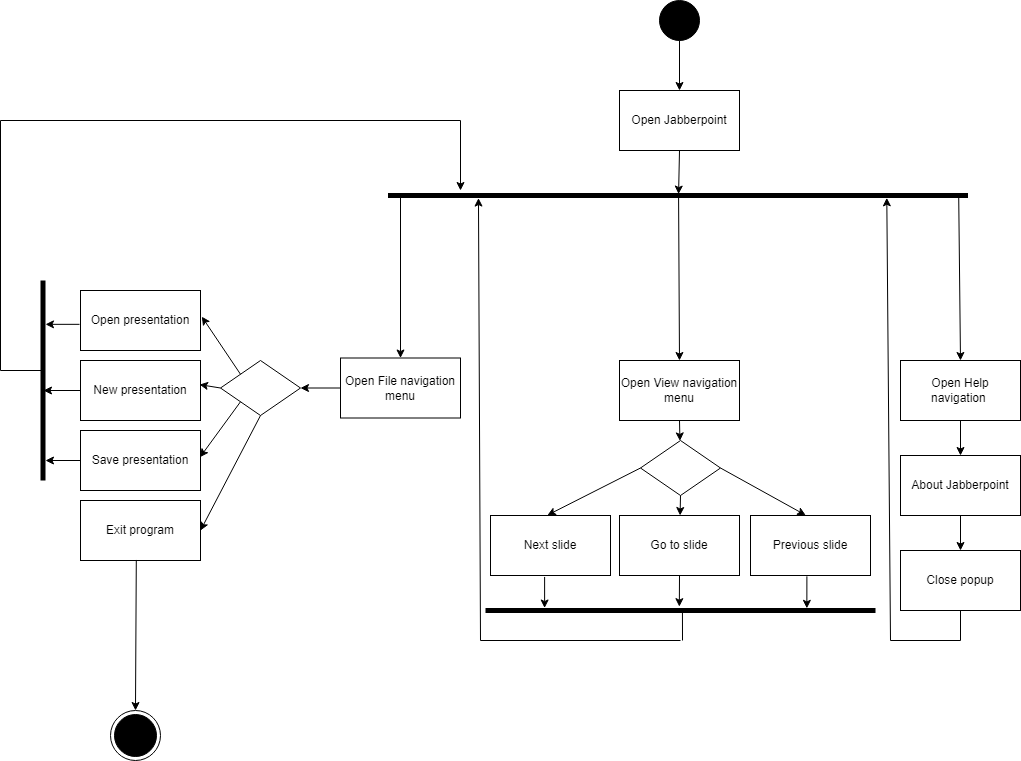

The diagram above was exported from draw.io. Its source (the exported page's mxGraphModel, read from the mxfile embedded in the PNG):
<mxGraphModel dx="3185" dy="1205" grid="1" gridSize="10" guides="1" tooltips="1" connect="1" arrows="1" fold="1" page="1" pageScale="1" pageWidth="827" pageHeight="1169" math="0" shadow="0">
  <root>
    <mxCell id="0" />
    <mxCell id="1" parent="0" />
    <mxCell id="vcYzzI4dRrPzJKDC5KhZ-1" value="" style="shape=ellipse;html=1;fillColor=#000000;fontSize=18;fontColor=#ffffff;" parent="1" vertex="1">
      <mxGeometry x="399" y="70" width="40" height="40" as="geometry" />
    </mxCell>
    <mxCell id="vcYzzI4dRrPzJKDC5KhZ-2" value="" style="ellipse;html=1;shape=endState;fillColor=#000000;strokeColor=#000000;" parent="1" vertex="1">
      <mxGeometry x="-150" y="780" width="50" height="50" as="geometry" />
    </mxCell>
    <mxCell id="vcYzzI4dRrPzJKDC5KhZ-4" value="" style="endArrow=classic;html=1;rounded=0;exitX=0.5;exitY=1;exitDx=0;exitDy=0;entryX=0.5;entryY=0;entryDx=0;entryDy=0;" parent="1" source="vcYzzI4dRrPzJKDC5KhZ-1" target="vcYzzI4dRrPzJKDC5KhZ-7" edge="1">
      <mxGeometry width="50" height="50" relative="1" as="geometry">
        <mxPoint x="540" y="410" as="sourcePoint" />
        <mxPoint x="420" y="150" as="targetPoint" />
      </mxGeometry>
    </mxCell>
    <mxCell id="vcYzzI4dRrPzJKDC5KhZ-5" value="" style="endArrow=classic;html=1;rounded=0;entryX=0.5;entryY=0;entryDx=0;entryDy=0;" parent="1" source="vcYzzI4dRrPzJKDC5KhZ-24" target="vcYzzI4dRrPzJKDC5KhZ-6" edge="1">
      <mxGeometry width="50" height="50" relative="1" as="geometry">
        <mxPoint x="150" y="280" as="sourcePoint" />
        <mxPoint x="160" y="370" as="targetPoint" />
      </mxGeometry>
    </mxCell>
    <mxCell id="vcYzzI4dRrPzJKDC5KhZ-6" value="Open File navigation menu" style="rounded=0;whiteSpace=wrap;html=1;fillColor=none;" parent="1" vertex="1">
      <mxGeometry x="80" y="427.5" width="120" height="60" as="geometry" />
    </mxCell>
    <mxCell id="vcYzzI4dRrPzJKDC5KhZ-7" value="Open Jabberpoint" style="rounded=0;whiteSpace=wrap;html=1;fillColor=none;" parent="1" vertex="1">
      <mxGeometry x="359" y="160" width="120" height="60" as="geometry" />
    </mxCell>
    <mxCell id="vcYzzI4dRrPzJKDC5KhZ-8" value="" style="endArrow=classic;html=1;rounded=0;exitX=0.5;exitY=1;exitDx=0;exitDy=0;entryX=0.214;entryY=0.499;entryDx=0;entryDy=0;entryPerimeter=0;" parent="1" source="vcYzzI4dRrPzJKDC5KhZ-7" target="vcYzzI4dRrPzJKDC5KhZ-24" edge="1">
      <mxGeometry width="50" height="50" relative="1" as="geometry">
        <mxPoint x="350" y="390" as="sourcePoint" />
        <mxPoint x="419" y="260" as="targetPoint" />
      </mxGeometry>
    </mxCell>
    <mxCell id="vcYzzI4dRrPzJKDC5KhZ-9" value="" style="endArrow=classic;html=1;rounded=0;entryX=0.5;entryY=0;entryDx=0;entryDy=0;exitX=0.786;exitY=0.499;exitDx=0;exitDy=0;exitPerimeter=0;" parent="1" source="vcYzzI4dRrPzJKDC5KhZ-24" target="vcYzzI4dRrPzJKDC5KhZ-10" edge="1">
      <mxGeometry width="50" height="50" relative="1" as="geometry">
        <mxPoint x="419" y="330" as="sourcePoint" />
        <mxPoint x="439" y="430" as="targetPoint" />
      </mxGeometry>
    </mxCell>
    <mxCell id="vcYzzI4dRrPzJKDC5KhZ-10" value="Open View navigation menu" style="rounded=0;whiteSpace=wrap;html=1;fillColor=none;" parent="1" vertex="1">
      <mxGeometry x="359" y="430" width="120" height="60" as="geometry" />
    </mxCell>
    <mxCell id="vcYzzI4dRrPzJKDC5KhZ-11" value="" style="endArrow=classic;html=1;rounded=0;entryX=0.5;entryY=0;entryDx=0;entryDy=0;exitX=0.9;exitY=0.016;exitDx=0;exitDy=0;exitPerimeter=0;" parent="1" source="vcYzzI4dRrPzJKDC5KhZ-24" target="vcYzzI4dRrPzJKDC5KhZ-12" edge="1">
      <mxGeometry width="50" height="50" relative="1" as="geometry">
        <mxPoint x="479" y="295" as="sourcePoint" />
        <mxPoint x="720" y="370" as="targetPoint" />
      </mxGeometry>
    </mxCell>
    <mxCell id="vcYzzI4dRrPzJKDC5KhZ-12" value="Open Help navigation&amp;nbsp;" style="rounded=0;whiteSpace=wrap;html=1;fillColor=none;" parent="1" vertex="1">
      <mxGeometry x="640" y="430" width="120" height="60" as="geometry" />
    </mxCell>
    <mxCell id="vcYzzI4dRrPzJKDC5KhZ-16" value="" style="endArrow=classic;html=1;rounded=0;exitX=0;exitY=0.5;exitDx=0;exitDy=0;entryX=1;entryY=0.5;entryDx=0;entryDy=0;" parent="1" source="vcYzzI4dRrPzJKDC5KhZ-6" target="vcYzzI4dRrPzJKDC5KhZ-17" edge="1">
      <mxGeometry width="50" height="50" relative="1" as="geometry">
        <mxPoint x="90" y="650" as="sourcePoint" />
        <mxPoint x="20" y="470" as="targetPoint" />
      </mxGeometry>
    </mxCell>
    <mxCell id="vcYzzI4dRrPzJKDC5KhZ-17" value="" style="rhombus;whiteSpace=wrap;html=1;fillColor=none;" parent="1" vertex="1">
      <mxGeometry x="-40" y="430" width="80" height="55" as="geometry" />
    </mxCell>
    <mxCell id="vcYzzI4dRrPzJKDC5KhZ-19" value="" style="endArrow=classic;html=1;rounded=0;exitX=0.5;exitY=1;exitDx=0;exitDy=0;entryX=1;entryY=0.5;entryDx=0;entryDy=0;" parent="1" source="vcYzzI4dRrPzJKDC5KhZ-17" target="vcYzzI4dRrPzJKDC5KhZ-26" edge="1">
      <mxGeometry width="50" height="50" relative="1" as="geometry">
        <mxPoint x="230" y="610" as="sourcePoint" />
        <mxPoint x="210" y="580" as="targetPoint" />
      </mxGeometry>
    </mxCell>
    <mxCell id="vcYzzI4dRrPzJKDC5KhZ-21" value="Open presentation" style="rounded=0;whiteSpace=wrap;html=1;fillColor=none;" parent="1" vertex="1">
      <mxGeometry x="-180" y="360" width="120" height="60" as="geometry" />
    </mxCell>
    <mxCell id="vcYzzI4dRrPzJKDC5KhZ-22" value="New presentation" style="rounded=0;whiteSpace=wrap;html=1;fillColor=none;" parent="1" vertex="1">
      <mxGeometry x="-180" y="430" width="120" height="60" as="geometry" />
    </mxCell>
    <mxCell id="vcYzzI4dRrPzJKDC5KhZ-24" value="" style="html=1;points=[];perimeter=orthogonalPerimeter;fillColor=#000000;strokeColor=none;rotation=90;" parent="1" vertex="1">
      <mxGeometry x="415" y="-25" width="5" height="580" as="geometry" />
    </mxCell>
    <mxCell id="vcYzzI4dRrPzJKDC5KhZ-25" value="Save presentation" style="rounded=0;whiteSpace=wrap;html=1;fillColor=none;" parent="1" vertex="1">
      <mxGeometry x="-180" y="500" width="120" height="60" as="geometry" />
    </mxCell>
    <mxCell id="vcYzzI4dRrPzJKDC5KhZ-26" value="Exit program" style="rounded=0;whiteSpace=wrap;html=1;fillColor=none;" parent="1" vertex="1">
      <mxGeometry x="-180" y="570" width="120" height="60" as="geometry" />
    </mxCell>
    <mxCell id="vcYzzI4dRrPzJKDC5KhZ-29" value="" style="endArrow=classic;html=1;rounded=0;exitX=0;exitY=1;exitDx=0;exitDy=0;entryX=0.996;entryY=0.445;entryDx=0;entryDy=0;entryPerimeter=0;" parent="1" source="vcYzzI4dRrPzJKDC5KhZ-17" target="vcYzzI4dRrPzJKDC5KhZ-25" edge="1">
      <mxGeometry width="50" height="50" relative="1" as="geometry">
        <mxPoint x="80" y="610" as="sourcePoint" />
        <mxPoint x="130" y="560" as="targetPoint" />
      </mxGeometry>
    </mxCell>
    <mxCell id="vcYzzI4dRrPzJKDC5KhZ-30" value="" style="endArrow=classic;html=1;rounded=0;exitX=0;exitY=0.5;exitDx=0;exitDy=0;entryX=0.992;entryY=0.402;entryDx=0;entryDy=0;entryPerimeter=0;" parent="1" source="vcYzzI4dRrPzJKDC5KhZ-17" target="vcYzzI4dRrPzJKDC5KhZ-22" edge="1">
      <mxGeometry width="50" height="50" relative="1" as="geometry">
        <mxPoint x="-90" y="530" as="sourcePoint" />
        <mxPoint x="-40" y="480" as="targetPoint" />
      </mxGeometry>
    </mxCell>
    <mxCell id="vcYzzI4dRrPzJKDC5KhZ-31" value="" style="endArrow=classic;html=1;rounded=0;exitX=0;exitY=0;exitDx=0;exitDy=0;entryX=1.011;entryY=0.436;entryDx=0;entryDy=0;entryPerimeter=0;" parent="1" source="vcYzzI4dRrPzJKDC5KhZ-17" target="vcYzzI4dRrPzJKDC5KhZ-21" edge="1">
      <mxGeometry width="50" height="50" relative="1" as="geometry">
        <mxPoint x="-100" y="550" as="sourcePoint" />
        <mxPoint x="-50" y="500" as="targetPoint" />
      </mxGeometry>
    </mxCell>
    <mxCell id="vcYzzI4dRrPzJKDC5KhZ-32" value="" style="html=1;points=[];perimeter=orthogonalPerimeter;fillColor=#000000;strokeColor=none;" parent="1" vertex="1">
      <mxGeometry x="-220" y="350" width="5" height="200" as="geometry" />
    </mxCell>
    <mxCell id="vcYzzI4dRrPzJKDC5KhZ-33" value="" style="endArrow=classic;html=1;rounded=0;exitX=-0.008;exitY=0.564;exitDx=0;exitDy=0;exitPerimeter=0;" parent="1" source="vcYzzI4dRrPzJKDC5KhZ-21" target="vcYzzI4dRrPzJKDC5KhZ-32" edge="1">
      <mxGeometry width="50" height="50" relative="1" as="geometry">
        <mxPoint x="-260" y="400" as="sourcePoint" />
        <mxPoint x="-210" y="350" as="targetPoint" />
      </mxGeometry>
    </mxCell>
    <mxCell id="vcYzzI4dRrPzJKDC5KhZ-34" value="" style="endArrow=classic;html=1;rounded=0;exitX=0;exitY=0.5;exitDx=0;exitDy=0;" parent="1" source="vcYzzI4dRrPzJKDC5KhZ-22" edge="1">
      <mxGeometry width="50" height="50" relative="1" as="geometry">
        <mxPoint x="-200" y="530" as="sourcePoint" />
        <mxPoint x="-217" y="460" as="targetPoint" />
      </mxGeometry>
    </mxCell>
    <mxCell id="vcYzzI4dRrPzJKDC5KhZ-35" value="" style="endArrow=classic;html=1;rounded=0;exitX=0;exitY=0.5;exitDx=0;exitDy=0;" parent="1" source="vcYzzI4dRrPzJKDC5KhZ-25" target="vcYzzI4dRrPzJKDC5KhZ-32" edge="1">
      <mxGeometry width="50" height="50" relative="1" as="geometry">
        <mxPoint x="-270" y="560" as="sourcePoint" />
        <mxPoint x="-220" y="510" as="targetPoint" />
      </mxGeometry>
    </mxCell>
    <mxCell id="vcYzzI4dRrPzJKDC5KhZ-38" value="" style="endArrow=none;html=1;rounded=0;entryX=0.4;entryY=0.45;entryDx=0;entryDy=0;entryPerimeter=0;" parent="1" target="vcYzzI4dRrPzJKDC5KhZ-32" edge="1">
      <mxGeometry width="50" height="50" relative="1" as="geometry">
        <mxPoint x="-260" y="440" as="sourcePoint" />
        <mxPoint x="-210" y="450" as="targetPoint" />
      </mxGeometry>
    </mxCell>
    <mxCell id="vcYzzI4dRrPzJKDC5KhZ-39" value="" style="endArrow=none;html=1;rounded=0;" parent="1" edge="1">
      <mxGeometry width="50" height="50" relative="1" as="geometry">
        <mxPoint x="-260" y="440" as="sourcePoint" />
        <mxPoint x="-260" y="190" as="targetPoint" />
      </mxGeometry>
    </mxCell>
    <mxCell id="vcYzzI4dRrPzJKDC5KhZ-41" value="" style="endArrow=none;html=1;rounded=0;" parent="1" edge="1">
      <mxGeometry width="50" height="50" relative="1" as="geometry">
        <mxPoint x="-260" y="190" as="sourcePoint" />
        <mxPoint x="200" y="190" as="targetPoint" />
      </mxGeometry>
    </mxCell>
    <mxCell id="vcYzzI4dRrPzJKDC5KhZ-42" value="" style="endArrow=classic;html=1;rounded=0;" parent="1" edge="1">
      <mxGeometry width="50" height="50" relative="1" as="geometry">
        <mxPoint x="200" y="190" as="sourcePoint" />
        <mxPoint x="200" y="260" as="targetPoint" />
      </mxGeometry>
    </mxCell>
    <mxCell id="vcYzzI4dRrPzJKDC5KhZ-43" value="Next slide" style="rounded=0;whiteSpace=wrap;html=1;fillColor=none;" parent="1" vertex="1">
      <mxGeometry x="230" y="585" width="120" height="60" as="geometry" />
    </mxCell>
    <mxCell id="vcYzzI4dRrPzJKDC5KhZ-44" value="Previous slide" style="rounded=0;whiteSpace=wrap;html=1;fillColor=none;" parent="1" vertex="1">
      <mxGeometry x="490" y="585" width="120" height="60" as="geometry" />
    </mxCell>
    <mxCell id="vcYzzI4dRrPzJKDC5KhZ-45" value="Go to slide" style="rounded=0;whiteSpace=wrap;html=1;fillColor=none;" parent="1" vertex="1">
      <mxGeometry x="359" y="585" width="120" height="60" as="geometry" />
    </mxCell>
    <mxCell id="vcYzzI4dRrPzJKDC5KhZ-46" value="" style="endArrow=classic;html=1;rounded=0;exitX=0.5;exitY=1;exitDx=0;exitDy=0;" parent="1" source="vcYzzI4dRrPzJKDC5KhZ-10" target="vcYzzI4dRrPzJKDC5KhZ-47" edge="1">
      <mxGeometry width="50" height="50" relative="1" as="geometry">
        <mxPoint x="400" y="660" as="sourcePoint" />
        <mxPoint x="370" y="620" as="targetPoint" />
      </mxGeometry>
    </mxCell>
    <mxCell id="vcYzzI4dRrPzJKDC5KhZ-47" value="" style="rhombus;whiteSpace=wrap;html=1;fillColor=none;" parent="1" vertex="1">
      <mxGeometry x="380" y="510" width="80" height="55" as="geometry" />
    </mxCell>
    <mxCell id="vcYzzI4dRrPzJKDC5KhZ-48" value="" style="endArrow=classic;html=1;rounded=0;exitX=1;exitY=0.5;exitDx=0;exitDy=0;entryX=0.46;entryY=-0.005;entryDx=0;entryDy=0;entryPerimeter=0;" parent="1" source="vcYzzI4dRrPzJKDC5KhZ-47" target="vcYzzI4dRrPzJKDC5KhZ-44" edge="1">
      <mxGeometry width="50" height="50" relative="1" as="geometry">
        <mxPoint x="500" y="580" as="sourcePoint" />
        <mxPoint x="550" y="530" as="targetPoint" />
      </mxGeometry>
    </mxCell>
    <mxCell id="vcYzzI4dRrPzJKDC5KhZ-49" value="" style="endArrow=classic;html=1;rounded=0;exitX=0.5;exitY=1;exitDx=0;exitDy=0;" parent="1" source="vcYzzI4dRrPzJKDC5KhZ-47" target="vcYzzI4dRrPzJKDC5KhZ-45" edge="1">
      <mxGeometry width="50" height="50" relative="1" as="geometry">
        <mxPoint x="180" y="590" as="sourcePoint" />
        <mxPoint x="230" y="540" as="targetPoint" />
      </mxGeometry>
    </mxCell>
    <mxCell id="vcYzzI4dRrPzJKDC5KhZ-50" value="" style="endArrow=classic;html=1;rounded=0;exitX=0;exitY=0.5;exitDx=0;exitDy=0;entryX=0.474;entryY=-0.005;entryDx=0;entryDy=0;entryPerimeter=0;" parent="1" source="vcYzzI4dRrPzJKDC5KhZ-47" target="vcYzzI4dRrPzJKDC5KhZ-43" edge="1">
      <mxGeometry width="50" height="50" relative="1" as="geometry">
        <mxPoint x="200" y="520" as="sourcePoint" />
        <mxPoint x="250" y="470" as="targetPoint" />
      </mxGeometry>
    </mxCell>
    <mxCell id="vcYzzI4dRrPzJKDC5KhZ-52" value="" style="html=1;points=[];perimeter=orthogonalPerimeter;fillColor=#000000;strokeColor=none;rotation=90;" parent="1" vertex="1">
      <mxGeometry x="417.5" y="485" width="5" height="390" as="geometry" />
    </mxCell>
    <mxCell id="vcYzzI4dRrPzJKDC5KhZ-53" value="" style="endArrow=classic;html=1;rounded=0;exitX=0.451;exitY=1.024;exitDx=0;exitDy=0;exitPerimeter=0;" parent="1" source="vcYzzI4dRrPzJKDC5KhZ-43" target="vcYzzI4dRrPzJKDC5KhZ-52" edge="1">
      <mxGeometry width="50" height="50" relative="1" as="geometry">
        <mxPoint x="380" y="770" as="sourcePoint" />
        <mxPoint x="430" y="720" as="targetPoint" />
      </mxGeometry>
    </mxCell>
    <mxCell id="vcYzzI4dRrPzJKDC5KhZ-54" value="" style="endArrow=classic;html=1;rounded=0;exitX=0.5;exitY=1;exitDx=0;exitDy=0;entryX=-0.271;entryY=0.503;entryDx=0;entryDy=0;entryPerimeter=0;" parent="1" source="vcYzzI4dRrPzJKDC5KhZ-45" target="vcYzzI4dRrPzJKDC5KhZ-52" edge="1">
      <mxGeometry width="50" height="50" relative="1" as="geometry">
        <mxPoint x="410" y="740" as="sourcePoint" />
        <mxPoint x="460" y="690" as="targetPoint" />
      </mxGeometry>
    </mxCell>
    <mxCell id="vcYzzI4dRrPzJKDC5KhZ-55" value="" style="endArrow=classic;html=1;rounded=0;exitX=0.47;exitY=1.014;exitDx=0;exitDy=0;exitPerimeter=0;entryX=0.071;entryY=0.176;entryDx=0;entryDy=0;entryPerimeter=0;" parent="1" source="vcYzzI4dRrPzJKDC5KhZ-44" target="vcYzzI4dRrPzJKDC5KhZ-52" edge="1">
      <mxGeometry width="50" height="50" relative="1" as="geometry">
        <mxPoint x="600" y="780" as="sourcePoint" />
        <mxPoint x="650" y="730" as="targetPoint" />
      </mxGeometry>
    </mxCell>
    <mxCell id="vcYzzI4dRrPzJKDC5KhZ-57" value="" style="endArrow=none;html=1;rounded=0;entryX=0.871;entryY=0.495;entryDx=0;entryDy=0;entryPerimeter=0;" parent="1" target="vcYzzI4dRrPzJKDC5KhZ-52" edge="1">
      <mxGeometry width="50" height="50" relative="1" as="geometry">
        <mxPoint x="422" y="710" as="sourcePoint" />
        <mxPoint x="430" y="700" as="targetPoint" />
      </mxGeometry>
    </mxCell>
    <mxCell id="vcYzzI4dRrPzJKDC5KhZ-58" value="" style="endArrow=none;html=1;rounded=0;" parent="1" edge="1">
      <mxGeometry width="50" height="50" relative="1" as="geometry">
        <mxPoint x="220" y="710" as="sourcePoint" />
        <mxPoint x="420" y="710" as="targetPoint" />
      </mxGeometry>
    </mxCell>
    <mxCell id="vcYzzI4dRrPzJKDC5KhZ-59" value="" style="endArrow=classic;html=1;rounded=0;entryX=1.014;entryY=0.844;entryDx=0;entryDy=0;entryPerimeter=0;" parent="1" target="vcYzzI4dRrPzJKDC5KhZ-24" edge="1">
      <mxGeometry width="50" height="50" relative="1" as="geometry">
        <mxPoint x="220" y="710" as="sourcePoint" />
        <mxPoint x="250" y="560" as="targetPoint" />
      </mxGeometry>
    </mxCell>
    <mxCell id="vcYzzI4dRrPzJKDC5KhZ-60" value="" style="endArrow=classic;html=1;rounded=0;exitX=0.5;exitY=1;exitDx=0;exitDy=0;entryX=0.5;entryY=0;entryDx=0;entryDy=0;" parent="1" source="vcYzzI4dRrPzJKDC5KhZ-12" target="vcYzzI4dRrPzJKDC5KhZ-67" edge="1">
      <mxGeometry width="50" height="50" relative="1" as="geometry">
        <mxPoint x="670" y="570" as="sourcePoint" />
        <mxPoint x="700" y="530" as="targetPoint" />
      </mxGeometry>
    </mxCell>
    <mxCell id="vcYzzI4dRrPzJKDC5KhZ-61" value="Close popup" style="rounded=0;whiteSpace=wrap;html=1;fillColor=none;" parent="1" vertex="1">
      <mxGeometry x="640" y="620" width="120" height="60" as="geometry" />
    </mxCell>
    <mxCell id="vcYzzI4dRrPzJKDC5KhZ-63" value="" style="endArrow=none;html=1;rounded=0;exitX=0.5;exitY=1;exitDx=0;exitDy=0;" parent="1" source="vcYzzI4dRrPzJKDC5KhZ-61" edge="1">
      <mxGeometry width="50" height="50" relative="1" as="geometry">
        <mxPoint x="780" y="680" as="sourcePoint" />
        <mxPoint x="700" y="710" as="targetPoint" />
      </mxGeometry>
    </mxCell>
    <mxCell id="vcYzzI4dRrPzJKDC5KhZ-64" value="" style="endArrow=none;html=1;rounded=0;" parent="1" edge="1">
      <mxGeometry width="50" height="50" relative="1" as="geometry">
        <mxPoint x="630" y="710" as="sourcePoint" />
        <mxPoint x="700" y="710" as="targetPoint" />
      </mxGeometry>
    </mxCell>
    <mxCell id="vcYzzI4dRrPzJKDC5KhZ-65" value="" style="endArrow=classic;html=1;rounded=0;entryX=0.967;entryY=0.14;entryDx=0;entryDy=0;entryPerimeter=0;" parent="1" target="vcYzzI4dRrPzJKDC5KhZ-24" edge="1">
      <mxGeometry width="50" height="50" relative="1" as="geometry">
        <mxPoint x="630" y="710" as="sourcePoint" />
        <mxPoint x="650" y="380" as="targetPoint" />
      </mxGeometry>
    </mxCell>
    <mxCell id="vcYzzI4dRrPzJKDC5KhZ-67" value="About Jabberpoint" style="rounded=0;whiteSpace=wrap;html=1;fillColor=none;" parent="1" vertex="1">
      <mxGeometry x="640" y="525" width="120" height="60" as="geometry" />
    </mxCell>
    <mxCell id="vcYzzI4dRrPzJKDC5KhZ-69" value="" style="endArrow=classic;html=1;rounded=0;exitX=0.5;exitY=1;exitDx=0;exitDy=0;entryX=0.5;entryY=0;entryDx=0;entryDy=0;" parent="1" source="vcYzzI4dRrPzJKDC5KhZ-67" target="vcYzzI4dRrPzJKDC5KhZ-61" edge="1">
      <mxGeometry width="50" height="50" relative="1" as="geometry">
        <mxPoint x="850" y="680" as="sourcePoint" />
        <mxPoint x="900" y="630" as="targetPoint" />
      </mxGeometry>
    </mxCell>
    <mxCell id="vcYzzI4dRrPzJKDC5KhZ-71" value="" style="endArrow=classic;html=1;rounded=0;exitX=0.465;exitY=0.991;exitDx=0;exitDy=0;exitPerimeter=0;entryX=0.5;entryY=0;entryDx=0;entryDy=0;" parent="1" source="vcYzzI4dRrPzJKDC5KhZ-26" target="vcYzzI4dRrPzJKDC5KhZ-2" edge="1">
      <mxGeometry width="50" height="50" relative="1" as="geometry">
        <mxPoint x="-110" y="740" as="sourcePoint" />
        <mxPoint x="-124" y="770" as="targetPoint" />
      </mxGeometry>
    </mxCell>
  </root>
</mxGraphModel>